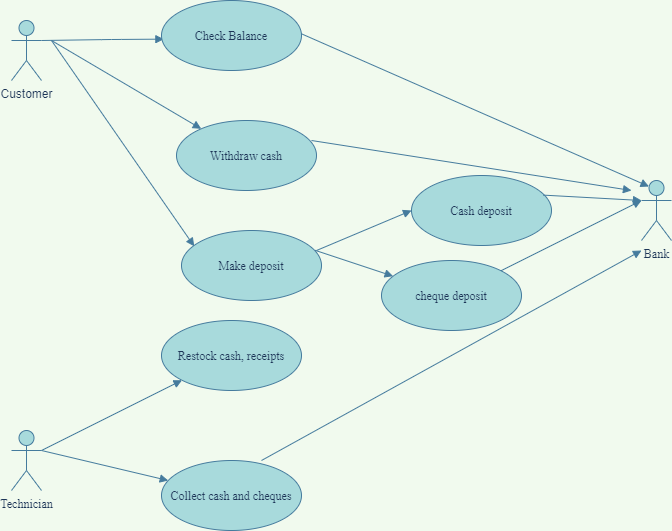

The diagram above was exported from draw.io. Its source (the exported page's mxGraphModel, read from the mxfile embedded in the PNG):
<mxGraphModel dx="1038" dy="580" grid="1" gridSize="10" guides="1" tooltips="1" connect="1" arrows="1" fold="1" page="1" pageScale="1" pageWidth="850" pageHeight="1100" background="#F1FAEE" math="0" shadow="0">
  <root>
    <mxCell id="0" />
    <mxCell id="1" parent="0" />
    <mxCell id="x4JmBwrMFLMAde06BVUj-1" value="Customer" style="shape=umlActor;verticalLabelPosition=bottom;verticalAlign=top;html=1;fillColor=#A8DADC;strokeColor=#457B9D;fontColor=#1D3557;" vertex="1" parent="1">
      <mxGeometry x="120" y="50" width="30" height="60" as="geometry" />
    </mxCell>
    <mxCell id="x4JmBwrMFLMAde06BVUj-10" value="Technician" style="shape=umlActor;verticalLabelPosition=bottom;verticalAlign=top;html=1;fontFamily=Times New Roman;labelPosition=center;align=center;fillColor=#A8DADC;strokeColor=#457B9D;fontColor=#1D3557;" vertex="1" parent="1">
      <mxGeometry x="120" y="460" width="30" height="60" as="geometry" />
    </mxCell>
    <mxCell id="x4JmBwrMFLMAde06BVUj-14" value="Withdraw cash" style="ellipse;whiteSpace=wrap;html=1;fontFamily=Times New Roman;fillColor=#A8DADC;strokeColor=#457B9D;fontColor=#1D3557;" vertex="1" parent="1">
      <mxGeometry x="285" y="150" width="140" height="70" as="geometry" />
    </mxCell>
    <mxCell id="x4JmBwrMFLMAde06BVUj-15" value="Make deposit" style="ellipse;whiteSpace=wrap;html=1;fontFamily=Times New Roman;fillColor=#A8DADC;strokeColor=#457B9D;fontColor=#1D3557;" vertex="1" parent="1">
      <mxGeometry x="290" y="260" width="140" height="70" as="geometry" />
    </mxCell>
    <mxCell id="x4JmBwrMFLMAde06BVUj-34" value="Restock cash, receipts" style="ellipse;whiteSpace=wrap;html=1;fontFamily=Times New Roman;fillColor=#A8DADC;strokeColor=#457B9D;fontColor=#1D3557;" vertex="1" parent="1">
      <mxGeometry x="270" y="350" width="140" height="70" as="geometry" />
    </mxCell>
    <mxCell id="x4JmBwrMFLMAde06BVUj-35" value="Collect cash and cheques" style="ellipse;whiteSpace=wrap;html=1;fontFamily=Times New Roman;fillColor=#A8DADC;strokeColor=#457B9D;fontColor=#1D3557;" vertex="1" parent="1">
      <mxGeometry x="270" y="490" width="140" height="70" as="geometry" />
    </mxCell>
    <mxCell id="x4JmBwrMFLMAde06BVUj-37" value="" style="html=1;verticalAlign=bottom;endArrow=block;fontFamily=Times New Roman;labelPosition=left;verticalLabelPosition=top;align=right;strokeColor=#457B9D;fontColor=#1D3557;labelBackgroundColor=#F1FAEE;" edge="1" parent="1" target="x4JmBwrMFLMAde06BVUj-34">
      <mxGeometry width="80" relative="1" as="geometry">
        <mxPoint x="150" y="480" as="sourcePoint" />
        <mxPoint x="230" y="480" as="targetPoint" />
        <Array as="points" />
      </mxGeometry>
    </mxCell>
    <mxCell id="x4JmBwrMFLMAde06BVUj-38" value="" style="html=1;verticalAlign=bottom;endArrow=block;fontFamily=Times New Roman;labelPosition=right;verticalLabelPosition=top;align=left;strokeColor=#457B9D;fontColor=#1D3557;labelBackgroundColor=#F1FAEE;" edge="1" parent="1" target="x4JmBwrMFLMAde06BVUj-35">
      <mxGeometry width="80" relative="1" as="geometry">
        <mxPoint x="150" y="480" as="sourcePoint" />
        <mxPoint x="230" y="480" as="targetPoint" />
      </mxGeometry>
    </mxCell>
    <mxCell id="x4JmBwrMFLMAde06BVUj-40" value="" style="html=1;verticalAlign=bottom;endArrow=block;fontFamily=Times New Roman;entryX=0.017;entryY=0.409;entryDx=0;entryDy=0;entryPerimeter=0;strokeColor=#457B9D;fontColor=#1D3557;labelBackgroundColor=#F1FAEE;" edge="1" parent="1">
      <mxGeometry x="0.3085" y="9" width="80" relative="1" as="geometry">
        <mxPoint x="150" y="70" as="sourcePoint" />
        <mxPoint x="272.3800000000001" y="68.63" as="targetPoint" />
        <Array as="points">
          <mxPoint x="220" y="69" />
        </Array>
        <mxPoint as="offset" />
      </mxGeometry>
    </mxCell>
    <mxCell id="x4JmBwrMFLMAde06BVUj-41" value="" style="html=1;verticalAlign=bottom;endArrow=block;fontFamily=Times New Roman;strokeColor=#457B9D;fontColor=#1D3557;labelBackgroundColor=#F1FAEE;" edge="1" parent="1" target="x4JmBwrMFLMAde06BVUj-14">
      <mxGeometry x="-0.1538" y="-26" width="80" relative="1" as="geometry">
        <mxPoint x="160" y="70" as="sourcePoint" />
        <mxPoint x="240" y="90" as="targetPoint" />
        <mxPoint x="-1" as="offset" />
      </mxGeometry>
    </mxCell>
    <mxCell id="x4JmBwrMFLMAde06BVUj-42" value="" style="html=1;verticalAlign=bottom;endArrow=block;fontFamily=Times New Roman;entryX=0.091;entryY=0.226;entryDx=0;entryDy=0;entryPerimeter=0;strokeColor=#457B9D;fontColor=#1D3557;labelBackgroundColor=#F1FAEE;" edge="1" parent="1" target="x4JmBwrMFLMAde06BVUj-15">
      <mxGeometry x="-0.0275" y="-58" width="80" relative="1" as="geometry">
        <mxPoint x="160" y="70" as="sourcePoint" />
        <mxPoint x="299" y="269" as="targetPoint" />
        <mxPoint as="offset" />
      </mxGeometry>
    </mxCell>
    <mxCell id="x4JmBwrMFLMAde06BVUj-45" value="Cash deposit" style="ellipse;whiteSpace=wrap;html=1;fontFamily=Times New Roman;fillColor=#A8DADC;strokeColor=#457B9D;fontColor=#1D3557;" vertex="1" parent="1">
      <mxGeometry x="520" y="205" width="140" height="70" as="geometry" />
    </mxCell>
    <mxCell id="x4JmBwrMFLMAde06BVUj-46" value="cheque deposit" style="ellipse;whiteSpace=wrap;html=1;fontFamily=Times New Roman;fillColor=#A8DADC;strokeColor=#457B9D;fontColor=#1D3557;" vertex="1" parent="1">
      <mxGeometry x="490" y="290" width="140" height="70" as="geometry" />
    </mxCell>
    <mxCell id="x4JmBwrMFLMAde06BVUj-47" value="" style="html=1;verticalAlign=bottom;endArrow=block;fontFamily=Times New Roman;entryX=0;entryY=0.5;entryDx=0;entryDy=0;strokeColor=#457B9D;fontColor=#1D3557;labelBackgroundColor=#F1FAEE;" edge="1" parent="1" target="x4JmBwrMFLMAde06BVUj-45">
      <mxGeometry x="0.4302" y="41" width="80" relative="1" as="geometry">
        <mxPoint x="425" y="280" as="sourcePoint" />
        <mxPoint x="505" y="280" as="targetPoint" />
        <mxPoint as="offset" />
      </mxGeometry>
    </mxCell>
    <mxCell id="x4JmBwrMFLMAde06BVUj-48" value="" style="html=1;verticalAlign=bottom;endArrow=block;fontFamily=Times New Roman;exitX=0.954;exitY=0.283;exitDx=0;exitDy=0;exitPerimeter=0;strokeColor=#457B9D;fontColor=#1D3557;labelBackgroundColor=#F1FAEE;" edge="1" parent="1" source="x4JmBwrMFLMAde06BVUj-15" target="x4JmBwrMFLMAde06BVUj-46">
      <mxGeometry x="0.3115" y="-45" width="80" relative="1" as="geometry">
        <mxPoint x="440" y="320" as="sourcePoint" />
        <mxPoint x="520" y="320" as="targetPoint" />
        <mxPoint as="offset" />
      </mxGeometry>
    </mxCell>
    <mxCell id="x4JmBwrMFLMAde06BVUj-49" value="Bank" style="shape=umlActor;verticalLabelPosition=bottom;verticalAlign=top;html=1;fontFamily=Times New Roman;labelPosition=center;align=center;fillColor=#A8DADC;strokeColor=#457B9D;fontColor=#1D3557;" vertex="1" parent="1">
      <mxGeometry x="750" y="210" width="30" height="60" as="geometry" />
    </mxCell>
    <mxCell id="x4JmBwrMFLMAde06BVUj-51" value="" style="html=1;verticalAlign=bottom;endArrow=block;fontFamily=Times New Roman;entryX=0;entryY=0.3333333333333333;entryDx=0;entryDy=0;entryPerimeter=0;exitX=0.94;exitY=0.28;exitDx=0;exitDy=0;exitPerimeter=0;strokeColor=#457B9D;fontColor=#1D3557;labelBackgroundColor=#F1FAEE;" edge="1" parent="1" source="x4JmBwrMFLMAde06BVUj-45" target="x4JmBwrMFLMAde06BVUj-49">
      <mxGeometry x="-0.2927" y="74" width="80" relative="1" as="geometry">
        <mxPoint x="660" y="220" as="sourcePoint" />
        <mxPoint x="740" y="220" as="targetPoint" />
        <mxPoint as="offset" />
      </mxGeometry>
    </mxCell>
    <mxCell id="x4JmBwrMFLMAde06BVUj-52" value="" style="html=1;verticalAlign=bottom;endArrow=block;fontFamily=Times New Roman;entryX=0;entryY=0.3333333333333333;entryDx=0;entryDy=0;entryPerimeter=0;exitX=1;exitY=0;exitDx=0;exitDy=0;strokeColor=#457B9D;fontColor=#1D3557;labelBackgroundColor=#F1FAEE;" edge="1" parent="1" source="x4JmBwrMFLMAde06BVUj-46" target="x4JmBwrMFLMAde06BVUj-49">
      <mxGeometry x="-0.4133" y="-92" width="80" relative="1" as="geometry">
        <mxPoint x="660" y="320" as="sourcePoint" />
        <mxPoint x="750" y="200" as="targetPoint" />
        <mxPoint as="offset" />
      </mxGeometry>
    </mxCell>
    <mxCell id="x4JmBwrMFLMAde06BVUj-53" value="" style="html=1;verticalAlign=bottom;endArrow=block;fontFamily=Times New Roman;exitX=0.943;exitY=0.283;exitDx=0;exitDy=0;exitPerimeter=0;entryX=0.25;entryY=0.1;entryDx=0;entryDy=0;entryPerimeter=0;strokeColor=#457B9D;fontColor=#1D3557;labelBackgroundColor=#F1FAEE;" edge="1" parent="1" target="x4JmBwrMFLMAde06BVUj-49">
      <mxGeometry x="-0.1865" y="71" width="80" relative="1" as="geometry">
        <mxPoint x="402.02" y="59.809999999999945" as="sourcePoint" />
        <mxPoint x="520" y="60" as="targetPoint" />
        <mxPoint as="offset" />
      </mxGeometry>
    </mxCell>
    <mxCell id="x4JmBwrMFLMAde06BVUj-54" value="" style="html=1;verticalAlign=bottom;endArrow=block;fontFamily=Times New Roman;strokeColor=#457B9D;fontColor=#1D3557;labelBackgroundColor=#F1FAEE;" edge="1" parent="1">
      <mxGeometry x="-0.2164" y="30" width="80" relative="1" as="geometry">
        <mxPoint x="420" y="170" as="sourcePoint" />
        <mxPoint x="740" y="220" as="targetPoint" />
        <mxPoint as="offset" />
      </mxGeometry>
    </mxCell>
    <mxCell id="x4JmBwrMFLMAde06BVUj-55" value="" style="html=1;verticalAlign=bottom;endArrow=block;fontFamily=Times New Roman;strokeColor=#457B9D;fontColor=#1D3557;labelBackgroundColor=#F1FAEE;" edge="1" parent="1">
      <mxGeometry x="0.1056" y="-41" width="80" relative="1" as="geometry">
        <mxPoint x="370" y="490" as="sourcePoint" />
        <mxPoint x="750" y="280" as="targetPoint" />
        <mxPoint as="offset" />
      </mxGeometry>
    </mxCell>
    <mxCell id="x4JmBwrMFLMAde06BVUj-56" value="Check Balance" style="ellipse;whiteSpace=wrap;html=1;fontFamily=Times New Roman;fillColor=#A8DADC;strokeColor=#457B9D;fontColor=#1D3557;" vertex="1" parent="1">
      <mxGeometry x="270" y="30" width="140" height="70" as="geometry" />
    </mxCell>
  </root>
</mxGraphModel>